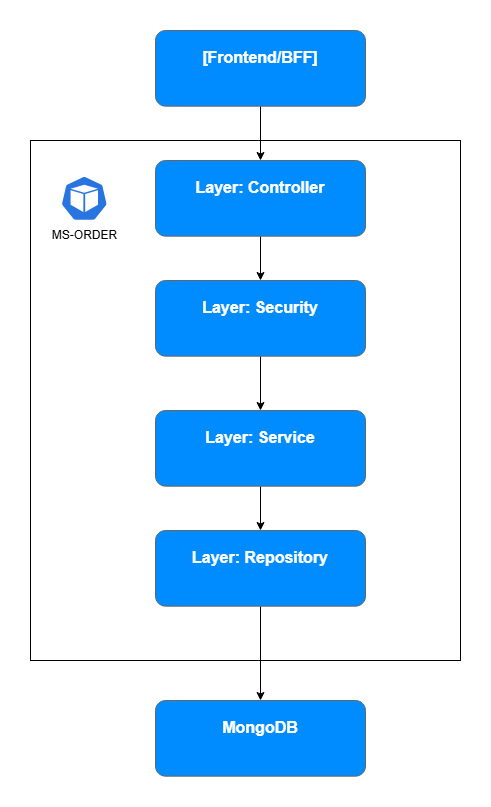

The diagram above was exported from draw.io. Its source (the exported page's mxGraphModel, read from the mxfile embedded in the PNG):
<mxGraphModel dx="1740" dy="1957" grid="1" gridSize="10" guides="1" tooltips="1" connect="1" arrows="1" fold="1" page="1" pageScale="1" pageWidth="827" pageHeight="1169" math="0" shadow="0">
  <root>
    <mxCell id="0" />
    <mxCell id="1" parent="0" />
    <mxCell id="SZ2NEIrOBspGj-qRFCwu-20" parent="1" style="rounded=0;whiteSpace=wrap;html=1;" value="" vertex="1">
      <mxGeometry height="520" width="430" x="160" y="50" as="geometry" />
    </mxCell>
    <mxCell id="6tQLi5Ixj5WGIBqGhdIZ-2" edge="1" parent="1" source="SZ2NEIrOBspGj-qRFCwu-1" style="edgeStyle=orthogonalEdgeStyle;rounded=0;orthogonalLoop=1;jettySize=auto;html=1;" target="SZ2NEIrOBspGj-qRFCwu-4">
      <mxGeometry relative="1" as="geometry" />
    </mxCell>
    <mxCell id="SZ2NEIrOBspGj-qRFCwu-1" parent="1" style="strokeWidth=1;shadow=0;dashed=0;align=center;html=1;shape=mxgraph.mockup.buttons.multiButton;fillColor=#008cff;strokeColor=#666666;mainText=;subText=;rounded=0;" value="" vertex="1">
      <mxGeometry height="75.67" width="210" x="285" y="70" as="geometry" />
    </mxCell>
    <mxCell id="SZ2NEIrOBspGj-qRFCwu-2" parent="SZ2NEIrOBspGj-qRFCwu-1" style="strokeWidth=1;shadow=0;dashed=0;align=center;html=1;shape=mxgraph.mockup.anchor;fontSize=16;fontColor=#ffffff;fontStyle=1;whiteSpace=wrap;rounded=0;" value="Layer: Controller" vertex="1">
      <mxGeometry height="30.27" width="210" y="12.11" as="geometry" />
    </mxCell>
    <mxCell id="SZ2NEIrOBspGj-qRFCwu-3" parent="SZ2NEIrOBspGj-qRFCwu-1" style="strokeWidth=1;shadow=0;dashed=0;align=center;html=1;shape=mxgraph.mockup.anchor;fontSize=12;fontColor=#ffffff;fontStyle=1;whiteSpace=wrap;rounded=0;" value="" vertex="1">
      <mxGeometry height="15.134" width="95" y="45.402" as="geometry" />
    </mxCell>
    <mxCell id="6tQLi5Ixj5WGIBqGhdIZ-3" edge="1" parent="1" source="SZ2NEIrOBspGj-qRFCwu-4" style="edgeStyle=orthogonalEdgeStyle;rounded=0;orthogonalLoop=1;jettySize=auto;html=1;" target="SZ2NEIrOBspGj-qRFCwu-7">
      <mxGeometry relative="1" as="geometry" />
    </mxCell>
    <mxCell id="SZ2NEIrOBspGj-qRFCwu-4" parent="1" style="strokeWidth=1;shadow=0;dashed=0;align=center;html=1;shape=mxgraph.mockup.buttons.multiButton;fillColor=#008cff;strokeColor=#666666;mainText=;subText=;rounded=0;" value="" vertex="1">
      <mxGeometry height="75.67" width="210" x="285" y="190" as="geometry" />
    </mxCell>
    <mxCell id="SZ2NEIrOBspGj-qRFCwu-5" parent="SZ2NEIrOBspGj-qRFCwu-4" style="strokeWidth=1;shadow=0;dashed=0;align=center;html=1;shape=mxgraph.mockup.anchor;fontSize=16;fontColor=#ffffff;fontStyle=1;whiteSpace=wrap;rounded=0;" value="Layer: Security" vertex="1">
      <mxGeometry height="30.27" width="210" y="12.11" as="geometry" />
    </mxCell>
    <mxCell id="SZ2NEIrOBspGj-qRFCwu-6" parent="SZ2NEIrOBspGj-qRFCwu-4" style="strokeWidth=1;shadow=0;dashed=0;align=center;html=1;shape=mxgraph.mockup.anchor;fontSize=12;fontColor=#ffffff;fontStyle=1;whiteSpace=wrap;rounded=0;" value="" vertex="1">
      <mxGeometry height="15.134" width="95" y="45.402" as="geometry" />
    </mxCell>
    <mxCell id="6tQLi5Ixj5WGIBqGhdIZ-4" edge="1" parent="1" source="SZ2NEIrOBspGj-qRFCwu-7" style="edgeStyle=orthogonalEdgeStyle;rounded=0;orthogonalLoop=1;jettySize=auto;html=1;" target="SZ2NEIrOBspGj-qRFCwu-13">
      <mxGeometry relative="1" as="geometry" />
    </mxCell>
    <mxCell id="SZ2NEIrOBspGj-qRFCwu-7" parent="1" style="strokeWidth=1;shadow=0;dashed=0;align=center;html=1;shape=mxgraph.mockup.buttons.multiButton;fillColor=#008cff;strokeColor=#666666;mainText=;subText=;rounded=0;" value="" vertex="1">
      <mxGeometry height="75.67" width="210" x="285" y="320" as="geometry" />
    </mxCell>
    <mxCell id="SZ2NEIrOBspGj-qRFCwu-8" parent="SZ2NEIrOBspGj-qRFCwu-7" style="strokeWidth=1;shadow=0;dashed=0;align=center;html=1;shape=mxgraph.mockup.anchor;fontSize=16;fontColor=#ffffff;fontStyle=1;whiteSpace=wrap;rounded=0;" value="Layer: Service" vertex="1">
      <mxGeometry height="30.27" width="210" y="12.11" as="geometry" />
    </mxCell>
    <mxCell id="SZ2NEIrOBspGj-qRFCwu-9" parent="SZ2NEIrOBspGj-qRFCwu-7" style="strokeWidth=1;shadow=0;dashed=0;align=center;html=1;shape=mxgraph.mockup.anchor;fontSize=12;fontColor=#ffffff;fontStyle=1;whiteSpace=wrap;rounded=0;" value="" vertex="1">
      <mxGeometry height="15.134" width="95" y="45.402" as="geometry" />
    </mxCell>
    <mxCell id="6tQLi5Ixj5WGIBqGhdIZ-7" edge="1" parent="1" source="SZ2NEIrOBspGj-qRFCwu-13" style="edgeStyle=orthogonalEdgeStyle;rounded=0;orthogonalLoop=1;jettySize=auto;html=1;" target="SZ2NEIrOBspGj-qRFCwu-17">
      <mxGeometry relative="1" as="geometry" />
    </mxCell>
    <mxCell id="SZ2NEIrOBspGj-qRFCwu-13" parent="1" style="strokeWidth=1;shadow=0;dashed=0;align=center;html=1;shape=mxgraph.mockup.buttons.multiButton;fillColor=#008cff;strokeColor=#666666;mainText=;subText=;rounded=0;" value="" vertex="1">
      <mxGeometry height="75.67" width="210" x="285" y="440" as="geometry" />
    </mxCell>
    <mxCell id="SZ2NEIrOBspGj-qRFCwu-14" parent="SZ2NEIrOBspGj-qRFCwu-13" style="strokeWidth=1;shadow=0;dashed=0;align=center;html=1;shape=mxgraph.mockup.anchor;fontSize=16;fontColor=#ffffff;fontStyle=1;whiteSpace=wrap;rounded=0;" value="Layer: Repository" vertex="1">
      <mxGeometry height="30.27" width="210" y="12.11" as="geometry" />
    </mxCell>
    <mxCell id="SZ2NEIrOBspGj-qRFCwu-15" parent="SZ2NEIrOBspGj-qRFCwu-13" style="strokeWidth=1;shadow=0;dashed=0;align=center;html=1;shape=mxgraph.mockup.anchor;fontSize=12;fontColor=#ffffff;fontStyle=1;whiteSpace=wrap;rounded=0;" value="" vertex="1">
      <mxGeometry height="15.134" width="95" y="45.402" as="geometry" />
    </mxCell>
    <mxCell id="SZ2NEIrOBspGj-qRFCwu-17" parent="1" style="strokeWidth=1;shadow=0;dashed=0;align=center;html=1;shape=mxgraph.mockup.buttons.multiButton;fillColor=#008cff;strokeColor=#666666;mainText=;subText=;rounded=0;" value="" vertex="1">
      <mxGeometry height="75.67" width="210" x="285" y="610" as="geometry" />
    </mxCell>
    <mxCell id="SZ2NEIrOBspGj-qRFCwu-18" parent="SZ2NEIrOBspGj-qRFCwu-17" style="strokeWidth=1;shadow=0;dashed=0;align=center;html=1;shape=mxgraph.mockup.anchor;fontSize=16;fontColor=#ffffff;fontStyle=1;whiteSpace=wrap;rounded=0;" value="MongoDB" vertex="1">
      <mxGeometry height="30.27" width="210" y="12.11" as="geometry" />
    </mxCell>
    <mxCell id="SZ2NEIrOBspGj-qRFCwu-19" parent="SZ2NEIrOBspGj-qRFCwu-17" style="strokeWidth=1;shadow=0;dashed=0;align=center;html=1;shape=mxgraph.mockup.anchor;fontSize=12;fontColor=#ffffff;fontStyle=1;whiteSpace=wrap;rounded=0;" value="" vertex="1">
      <mxGeometry height="15.134" width="95" y="45.402" as="geometry" />
    </mxCell>
    <mxCell id="6tQLi5Ixj5WGIBqGhdIZ-1" parent="1" style="aspect=fixed;sketch=0;html=1;dashed=0;whitespace=wrap;verticalLabelPosition=bottom;verticalAlign=top;fillColor=#2875E2;strokeColor=#ffffff;points=[[0.005,0.63,0],[0.1,0.2,0],[0.9,0.2,0],[0.5,0,0],[0.995,0.63,0],[0.72,0.99,0],[0.5,1,0],[0.28,0.99,0]];shape=mxgraph.kubernetes.icon2;prIcon=pod" value="MS-ORDER" vertex="1">
      <mxGeometry height="45.67" width="47.57" x="190" y="85" as="geometry" />
    </mxCell>
    <mxCell id="RgP2US5ad3M28GKD-1Ca-4" edge="1" parent="1" source="RgP2US5ad3M28GKD-1Ca-1" style="edgeStyle=orthogonalEdgeStyle;rounded=0;orthogonalLoop=1;jettySize=auto;html=1;" target="SZ2NEIrOBspGj-qRFCwu-1">
      <mxGeometry relative="1" as="geometry" />
    </mxCell>
    <mxCell id="RgP2US5ad3M28GKD-1Ca-1" parent="1" style="strokeWidth=1;shadow=0;dashed=0;align=center;html=1;shape=mxgraph.mockup.buttons.multiButton;fillColor=#008cff;strokeColor=#666666;mainText=;subText=;rounded=0;" value="" vertex="1">
      <mxGeometry height="75.67" width="210" x="285" y="-60" as="geometry" />
    </mxCell>
    <mxCell id="RgP2US5ad3M28GKD-1Ca-2" parent="RgP2US5ad3M28GKD-1Ca-1" style="strokeWidth=1;shadow=0;dashed=0;align=center;html=1;shape=mxgraph.mockup.anchor;fontSize=16;fontColor=#ffffff;fontStyle=1;whiteSpace=wrap;rounded=0;" value="[Frontend/BFF]" vertex="1">
      <mxGeometry height="30.27" width="210" y="12.11" as="geometry" />
    </mxCell>
    <mxCell id="RgP2US5ad3M28GKD-1Ca-3" parent="RgP2US5ad3M28GKD-1Ca-1" style="strokeWidth=1;shadow=0;dashed=0;align=center;html=1;shape=mxgraph.mockup.anchor;fontSize=12;fontColor=#ffffff;fontStyle=1;whiteSpace=wrap;rounded=0;" value="" vertex="1">
      <mxGeometry height="15.134" width="95" y="45.402" as="geometry" />
    </mxCell>
  </root>
</mxGraphModel>